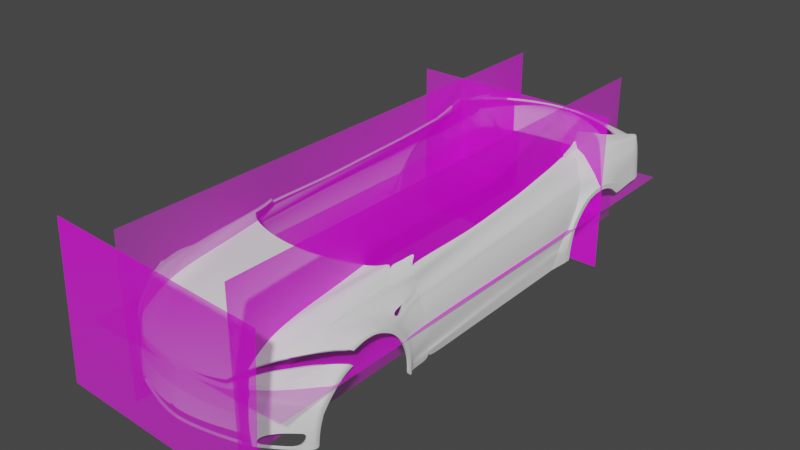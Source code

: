 # Source: tesla-1.blend  (saved by Blender 3.6.13; exported with 4.5.12 LTS)
import bpy
from mathutils import Matrix  # noqa: F401  (used for matrix-valued properties, if any)

bpy.ops.wm.read_factory_settings(use_empty=True)
scene = bpy.context.scene
scene.name = 'Scene'

# ---- collections
col_collection = bpy.data.collections.new('Collection'); scene.collection.children.link(col_collection)

# ---- images (referenced by path relative to the original .blend; pixels are not part of the script)
import os
ASSET_DIR = os.environ.get("B2B_ASSET_DIR", "")  # directory of the original .blend (textures are referenced by path, not embedded)
HERE = os.path.dirname(os.path.abspath(__file__))  # packed textures are extracted next to this script under _unpacked/

def load_image(name, relpath, width, height, colorspace="sRGB"):
    """Load a texture the original file referenced (path relative to the .blend, or extracted next to this script)."""
    p = next((c for c in (os.path.join(HERE, relpath), os.path.join(ASSET_DIR, relpath)) if relpath and os.path.exists(c)), "")
    if p:
        img = bpy.data.images.load(p, check_existing=True)
        img.name = name
    else:  # same state as the original file: an image datablock whose file is absent (Cycles renders it pink)
        img = bpy.data.images.new(name, width, height)
        img.source = "FILE"
        img.filepath = "//" + (relpath or name)
    img.colorspace_settings.name = colorspace
    return img
img_tesla_model_s_2021_upscayl_2x_realesrgan_x4fast_png = load_image('tesla-model-s-2021_upscayl_2x_realesrgan-x4fast.png', 'tesla-model-s-2021_upscayl_2x_realesrgan-x4fast.png', 1024, 1024, 'sRGB')

# ---- materials (node trees are filled in below, after node groups)
mat_tesla_model_s_2021_upscayl_2x_realesrgan_x4fast = bpy.data.materials.new('tesla-model-s-2021_upscayl_2x_realesrgan-x4fast')
mat_tesla_model_s_2021_upscayl_2x_realesrgan_x4fast.surface_render_method = 'BLENDED'
mat_tesla_model_s_2021_upscayl_2x_realesrgan_x4fast.blend_method = 'BLEND'

# ---- node groups
ng_auto_smooth = bpy.data.node_groups.new('Auto Smooth', 'GeometryNodeTree')
_s = ng_auto_smooth.interface.new_socket(name='Geometry', in_out='OUTPUT', socket_type='NodeSocketGeometry')
_s = ng_auto_smooth.interface.new_socket(name='Geometry', in_out='INPUT', socket_type='NodeSocketGeometry')
_s = ng_auto_smooth.interface.new_socket(name='Angle', in_out='INPUT', socket_type='NodeSocketFloat')
_s.subtype = 'ANGLE'
_s.min_value = 0.0
_s.max_value = 3.142
ng_auto_smooth.is_modifier = True
_N = ng_auto_smooth.nodes; _L = ng_auto_smooth.links
n0 = _N.new('NodeGroupOutput'); n0.name = 'Group Output'; n0.location = (480, -100)
n1 = _N.new('NodeGroupInput'); n1.name = 'Group Input'; n1.location = (-420, -300)
n2 = _N.new('NodeGroupInput'); n2.name = 'Group Input.001'; n2.location = (-60, -100)
n3 = _N.new('GeometryNodeSetShadeSmooth'); n3.name = 'Set Shade Smooth'; n3.location = (120, -100)
n3.domain = 'EDGE'
n4 = _N.new('GeometryNodeSetShadeSmooth'); n4.name = 'Set Shade Smooth.001'; n4.location = (300, -100)
n5 = _N.new('GeometryNodeInputMeshEdgeAngle'); n5.name = 'Edge Angle'; n5.location = (-420, -220)
n6 = _N.new('GeometryNodeInputEdgeSmooth'); n6.name = 'Is Edge Smooth'; n6.location = (-60, -160)
n7 = _N.new('GeometryNodeInputShadeSmooth'); n7.name = 'Is Face Smooth'; n7.location = (-240, -340)
n8 = _N.new('FunctionNodeBooleanMath'); n8.name = 'Boolean Math'; n8.location = (-60, -220)
n9 = _N.new('FunctionNodeCompare'); n9.name = 'Compare'; n9.location = (-240, -180)
n9.operation = 'LESS_EQUAL'
_L.new(n5.outputs[0], n9.inputs[0])
_L.new(n4.outputs[0], n0.inputs[0])
_L.new(n1.outputs[1], n9.inputs[1])
_L.new(n9.outputs[0], n8.inputs[0])
_L.new(n7.outputs[0], n8.inputs[1])
_L.new(n2.outputs[0], n3.inputs[0])
_L.new(n6.outputs[0], n3.inputs[1])
_L.new(n3.outputs[0], n4.inputs[0])
_L.new(n8.outputs[0], n3.inputs[2])
n0.is_active_output = True

# ---- material node trees
mat_tesla_model_s_2021_upscayl_2x_realesrgan_x4fast.use_nodes = True; mat_tesla_model_s_2021_upscayl_2x_realesrgan_x4fast.node_tree.nodes.clear()
_N = mat_tesla_model_s_2021_upscayl_2x_realesrgan_x4fast.node_tree.nodes; _L = mat_tesla_model_s_2021_upscayl_2x_realesrgan_x4fast.node_tree.links
n0 = _N.new('ShaderNodeOutputMaterial'); n0.name = 'Material Output'; n0.location = (300, 300)
n1 = _N.new('ShaderNodeTexImage'); n1.name = 'Image Texture'; n1.location = (-200, 300)
n1.image = img_tesla_model_s_2021_upscayl_2x_realesrgan_x4fast_png
n1.extension = 'CLIP'
n2 = _N.new('ShaderNodeBsdfPrincipled'); n2.name = 'Principled BSDF'; n2.location = (0, 300)
n2.distribution = 'GGX'
n2.subsurface_method = 'RANDOM_WALK_SKIN'
n2.inputs[3].default_value = 1.45
n2.inputs[27].default_value = (0.0, 0.0, 0.0, 1.0)
n2.inputs[28].default_value = 1.0
_L.new(n1.outputs[0], n2.inputs[0])
_L.new(n1.outputs[1], n2.inputs[4])
_L.new(n2.outputs[0], n0.inputs[0])
n0.is_active_output = True

# ---- world
world_world = bpy.data.worlds.new('World'); scene.world = world_world
world_world.use_nodes = True; world_world.node_tree.nodes.clear()
_N = world_world.node_tree.nodes; _L = world_world.node_tree.links
n0 = _N.new('ShaderNodeOutputWorld'); n0.name = 'World Output'; n0.location = (300, 300)
n1 = _N.new('ShaderNodeBackground'); n1.name = 'Background'; n1.location = (10, 300)
n1.inputs[0].default_value = (0.05088, 0.05088, 0.05088, 1.0)
_L.new(n1.outputs[0], n0.inputs[0])
n0.is_active_output = True
world_world.color = (0.05088, 0.05088, 0.05088)
world_world.use_sun_shadow = False
world_world.sun_shadow_jitter_overblur = 0.0

# ---- meshes
me_tesla_model_s_2021_upscayl_2x_realesrgan_x4fast = bpy.data.meshes.new('tesla-model-s-2021_upscayl_2x_realesrgan-x4fast')
me_tesla_model_s_2021_upscayl_2x_realesrgan_x4fast.from_pydata([], [], [])
_uv = me_tesla_model_s_2021_upscayl_2x_realesrgan_x4fast.uv_layers.new(name='UVMap')
_uv.uv.foreach_set('vector', [])
me_tesla_model_s_2021_upscayl_2x_realesrgan_x4fast.materials.append(mat_tesla_model_s_2021_upscayl_2x_realesrgan_x4fast)
me_tesla_model_s_2021_upscayl_2x_realesrgan_x4fast.update()
me_tesla_model_s_2021_upscayl_2x_realesrgan_x4fast_001 = bpy.data.meshes.new('tesla-model-s-2021_upscayl_2x_realesrgan-x4fast.001')
me_tesla_model_s_2021_upscayl_2x_realesrgan_x4fast_001.from_pydata([], [], [])
_uv = me_tesla_model_s_2021_upscayl_2x_realesrgan_x4fast_001.uv_layers.new(name='UVMap')
_uv.uv.foreach_set('vector', [])
me_tesla_model_s_2021_upscayl_2x_realesrgan_x4fast_001.materials.append(mat_tesla_model_s_2021_upscayl_2x_realesrgan_x4fast)
me_tesla_model_s_2021_upscayl_2x_realesrgan_x4fast_001.update()
me_tesla_model_s_2021_upscayl_2x_realesrgan_x4fast_002 = bpy.data.meshes.new('tesla-model-s-2021_upscayl_2x_realesrgan-x4fast.002')
me_tesla_model_s_2021_upscayl_2x_realesrgan_x4fast_002.from_pydata([(0.4659, -0.1356, 0.0), (-0.4659, -0.1356, 0.0), (0.4659, 0.1356, 0.0), (-0.4659, 0.1356, 0.0)], [], [(1, 0, 2, 3)])
_uv = me_tesla_model_s_2021_upscayl_2x_realesrgan_x4fast_002.uv_layers.new(name='UVMap')
_uv.uv.foreach_set('vector', [0.5307, 0.1562, 0.984, 0.1562, 0.984, 0.4275, 0.5307, 0.4275])
me_tesla_model_s_2021_upscayl_2x_realesrgan_x4fast_002.materials.append(mat_tesla_model_s_2021_upscayl_2x_realesrgan_x4fast)
me_tesla_model_s_2021_upscayl_2x_realesrgan_x4fast_002.update()
me_tesla_model_s_2021_upscayl_2x_realesrgan_x4fast_003 = bpy.data.meshes.new('tesla-model-s-2021_upscayl_2x_realesrgan-x4fast.003')
me_tesla_model_s_2021_upscayl_2x_realesrgan_x4fast_003.from_pydata([(0.4673, 0.1358, 0.0), (-0.4673, 0.1358, 0.0), (0.4673, -0.1358, 0.0), (-0.4673, -0.1358, 0.0)], [], [(3, 2, 0, 1)])
_uv = me_tesla_model_s_2021_upscayl_2x_realesrgan_x4fast_003.uv_layers.new(name='UVMap')
_uv.uv.foreach_set('vector', [0.5296, 0.5776, 0.9842, 0.5776, 0.9842, 0.8492, 0.5296, 0.8492])
me_tesla_model_s_2021_upscayl_2x_realesrgan_x4fast_003.materials.append(mat_tesla_model_s_2021_upscayl_2x_realesrgan_x4fast)
me_tesla_model_s_2021_upscayl_2x_realesrgan_x4fast_003.update()
me_tesla_model_s_2021_upscayl_2x_realesrgan_x4fast_004 = bpy.data.meshes.new('tesla-model-s-2021_upscayl_2x_realesrgan-x4fast.004')
me_tesla_model_s_2021_upscayl_2x_realesrgan_x4fast_004.from_pydata([(0.1854, 0.1365, 0.0), (-0.1854, 0.1365, 0.0), (0.1854, -0.1365, 0.0), (-0.1854, -0.1365, 0.0)], [], [(3, 2, 0, 1)])
_uv = me_tesla_model_s_2021_upscayl_2x_realesrgan_x4fast_004.uv_layers.new(name='UVMap')
_uv.uv.foreach_set('vector', [0.2759, 0.5763, 0.4563, 0.5763, 0.4563, 0.8492, 0.2759, 0.8492])
me_tesla_model_s_2021_upscayl_2x_realesrgan_x4fast_004.materials.append(mat_tesla_model_s_2021_upscayl_2x_realesrgan_x4fast)
me_tesla_model_s_2021_upscayl_2x_realesrgan_x4fast_004.update()
me_tesla_model_s_2021_upscayl_2x_realesrgan_x4fast_005 = bpy.data.meshes.new('tesla-model-s-2021_upscayl_2x_realesrgan-x4fast.005')
me_tesla_model_s_2021_upscayl_2x_realesrgan_x4fast_005.from_pydata([(0.1848, -0.136, 0.0), (-0.1848, -0.136, 0.0), (0.1848, 0.136, 0.0), (-0.1848, 0.136, 0.0)], [], [(1, 3, 2, 0)])
_uv = me_tesla_model_s_2021_upscayl_2x_realesrgan_x4fast_005.uv_layers.new(name='UVMap')
_uv.uv.foreach_set('vector', [0.2778, 0.156, 0.2778, 0.4279, 0.4576, 0.4279, 0.4576, 0.156])
me_tesla_model_s_2021_upscayl_2x_realesrgan_x4fast_005.materials.append(mat_tesla_model_s_2021_upscayl_2x_realesrgan_x4fast)
me_tesla_model_s_2021_upscayl_2x_realesrgan_x4fast_005.update()
me_tesla_model_s_2021_upscayl_2x_realesrgan_x4fast_006 = bpy.data.meshes.new('tesla-model-s-2021_upscayl_2x_realesrgan-x4fast.006')
me_tesla_model_s_2021_upscayl_2x_realesrgan_x4fast_006.from_pydata([(-0.1853, -0.467, 0.0), (-0.1853, 0.467, 0.0), (0.1853, 0.467, 0.0), (0.1853, -0.467, 0.0)], [], [(0, 3, 2, 1)])
_uv = me_tesla_model_s_2021_upscayl_2x_realesrgan_x4fast_006.uv_layers.new(name='UVMap')
_uv.uv.foreach_set('vector', [0.0159, 0.03297, 0.1962, 0.03297, 0.1962, 0.967, 0.0159, 0.967])
me_tesla_model_s_2021_upscayl_2x_realesrgan_x4fast_006.materials.append(mat_tesla_model_s_2021_upscayl_2x_realesrgan_x4fast)
me_tesla_model_s_2021_upscayl_2x_realesrgan_x4fast_006.update()
me_vert_001 = bpy.data.meshes.new('Vert.001')
me_vert_001.from_pydata([(-0.1279, 0.7242, 0.1529), (-0.08938, 0.6847, 0.1417), (-0.04876, 0.6577, 0.1444), (-0.002281, 0.6352, 0.1487), (0.05163, 0.6149, 0.1504), (0.1102, 0.6013, 0.1504), (0.1779, 0.5916, 0.1504), (0.2413, 0.5892, 0.1504), (-0.1153, 0.6015, 0.1458), (-0.1034, 0.5077, 0.1367), (-0.09124, 0.4145, 0.1248), (-0.07569, 0.304, 0.1098), (-0.0524, 0.1799, 0.07887), (-0.02245, 0.08136, 0.02867), (0.01418, -0.003128, -0.05144), (-0.1514, 0.6792, 0.1243), (-0.1734, 0.6327, 0.1093), (-0.1741, 0.5535, 0.1023), (-0.1729, 0.4657, 0.09433), (-0.172, 0.3911, 0.08765), (-0.1703, 0.2961, 0.07638), (-0.1628, 0.1987, 0.05241), (-0.148, 0.1478, 0.02901), (-0.07531, 0.07469, 0.006225), (-0.01949, 0.02045, -0.02656), (0.06213, -0.002691, -0.04048), (0.1128, -0.00347, -0.03479), (0.2021, -0.005805, -0.03433), (0.2413, -0.006483, -0.03433), (0.02231, -0.003149, -0.04928), (-0.1133, 0.1148, 0.02315), (0.0005147, 0.02459, -0.01336), (-0.163, 0.6548, 0.1163), (-0.163, 0.5576, 0.1109), (-0.163, 0.4686, 0.1032), (-0.163, 0.3951, 0.09582), (-0.163, 0.2956, 0.08146), (-0.1504, 0.1983, 0.05986), (-0.1514, 0.5674, 0.1244), (-0.1514, 0.4776, 0.1141), (-0.1447, 0.4002, 0.1051), (-0.1306, 0.2985, 0.08709), (-0.1069, 0.1881, 0.0653), (-0.07618, 0.601, 0.1327), (-0.06389, 0.5168, 0.1212), (-0.04998, 0.4187, 0.1104), (-0.02942, 0.3033, 0.09288), (-0.004976, 0.1794, 0.05936), (0.01626, 0.08458, 0.02349), (0.04396, 0.02655, -0.01574), (-0.03369, 0.5852, 0.1354), (-0.01815, 0.5031, 0.1258), (-0.001207, 0.4088, 0.1131), (0.02186, 0.2944, 0.09334), (0.04413, 0.1755, 0.0639), (0.06771, 0.09128, 0.02803), (0.09586, 0.02881, -0.01228), (0.1472, -0.004382, -0.03466), (0.1748, -0.005116, -0.03433), (0.01295, 0.5671, 0.1398), (0.02737, 0.4908, 0.13), (0.04411, 0.4012, 0.1175), (0.06448, 0.2862, 0.0977), (0.08269, 0.1713, 0.06827), (0.1086, 0.09124, 0.03058), (0.1318, 0.02717, -0.008823), (0.06893, 0.5502, 0.1414), (0.08015, 0.4786, 0.1317), (0.09463, 0.385, 0.1191), (0.1104, 0.2767, 0.09934), (0.1284, 0.1664, 0.06991), (0.1477, 0.08997, 0.03222), (0.1626, 0.0274, -0.007186), (0.1237, 0.5354, 0.1414), (0.1355, 0.4547, 0.1317), (0.1464, 0.3672, 0.1191), (0.1594, 0.2682, 0.09934), (0.1736, 0.1632, 0.06991), (0.1871, 0.08808, 0.03222), (0.1967, 0.02611, -0.007186), (0.1886, 0.5169, 0.1414), (0.1948, 0.4353, 0.1317), (0.2035, 0.3444, 0.1191), (0.2084, 0.2592, 0.09934), (0.2215, -0.006156, -0.03433), (0.2139, 0.1617, 0.06991), (0.2194, 0.08461, 0.03222), (0.2217, 0.02572, -0.007186), (0.2413, 0.5068, 0.1414), (0.2413, 0.423, 0.1317), (0.2413, 0.3294, 0.1165), (0.2413, 0.2463, 0.0958), (0.2413, 0.1603, 0.0688), (0.2413, 0.0813, 0.03004), (0.2413, 0.02443, -0.007186)], [], [(16, 17, 33, 32), (22, 30, 37, 21), (21, 37, 36, 20), (20, 36, 35, 19), (19, 35, 34, 18), (18, 34, 33, 17), (23, 42, 37, 30), (37, 42, 41, 36), (36, 41, 40, 35), (35, 40, 39, 34), (34, 39, 38, 33), (15, 32, 33, 38), (8, 0, 15, 38), (9, 8, 38, 39), (10, 9, 39, 40), (11, 10, 40, 41), (12, 11, 41, 42), (12, 42, 23, 13), (31, 13, 23, 24), (14, 29, 31, 24), (25, 49, 31, 29), (31, 49, 48, 13), (13, 48, 47, 12), (12, 47, 46, 11), (11, 46, 45, 10), (10, 45, 44, 9), (9, 44, 43, 8), (1, 0, 8, 43), (2, 1, 43, 50), (44, 51, 50, 43), (45, 52, 51, 44), (46, 53, 52, 45), (47, 54, 53, 46), (48, 55, 54, 47), (49, 56, 55, 48), (26, 56, 49, 25), (3, 2, 50, 59), (51, 60, 59, 50), (52, 61, 60, 51), (53, 62, 61, 52), (54, 63, 62, 53), (55, 64, 63, 54), (56, 65, 64, 55), (56, 26, 57, 65), (4, 3, 59, 66), (60, 67, 66, 59), (61, 68, 67, 60), (62, 69, 68, 61), (63, 70, 69, 62), (64, 71, 70, 63), (65, 72, 71, 64), (58, 72, 65, 57), (5, 4, 66, 73), (67, 74, 73, 66), (68, 75, 74, 67), (69, 76, 75, 68), (70, 77, 76, 69), (71, 78, 77, 70), (72, 79, 78, 71), (27, 79, 72, 58), (6, 5, 73, 80), (74, 81, 80, 73), (75, 82, 81, 74), (76, 83, 82, 75), (77, 85, 83, 76), (78, 86, 85, 77), (79, 87, 86, 78), (79, 27, 84, 87), (58, 28, 84, 27), (7, 6, 80, 88), (81, 89, 88, 80), (82, 90, 89, 81), (83, 91, 90, 82), (85, 92, 91, 83), (86, 93, 92, 85), (87, 94, 93, 86), (28, 94, 87, 84)])
me_vert_001.polygons.foreach_set('use_smooth', [True] * 77)
_k = {(0, 8): 0.23687, (8, 9): 0.23687, (9, 10): 0.23687, (10, 11): 0.23687, (11, 12): 0.23687, (12, 13): 0.23687, (13, 31): 0.23687, (21, 22): 0.41084, (14, 29): 0.5659, (22, 30): 0.41084, (14, 24): 0.5659, (29, 31): 0.23687}
me_vert_001.attributes.new('crease_edge', 'FLOAT', 'EDGE').data.foreach_set('value', [_k.get((min(e.vertices), max(e.vertices)), 0.0) for e in me_vert_001.edges])
me_vert_001.update()
me_vert_002 = bpy.data.meshes.new('Vert.002')
me_vert_002.from_pydata([(-0.06087, 0.09042, 0.006356), (-0.08715, 0.1381, 0.002635), (-0.009617, 0.04102, 0.01641), (-0.01836, 0.09017, 0.03216), (-0.005034, 0.02253, 0.009473), (-0.02047, 0.1362, 0.0439), (-0.02282, 0.1806, 0.05048), (-0.1208, 0.2015, -0.02141), (-0.1208, 0.2637, -0.006468), (-0.02387, 0.2234, 0.05511), (-0.02573, 0.2706, 0.06133), (-0.02523, 0.3188, 0.06581), (-0.02467, 0.3675, 0.06981), (0.01113, 0.6315, 0.1158), (-0.01572, 0.5116, 0.08591), (0.004027, 0.5449, 0.1054), (0.02237, 0.5764, 0.1168), (0.002201, 0.7021, 0.1301), (-0.01236, 0.6576, 0.1054), (-0.02633, 0.6481, 0.08591), (-0.05655, 0.6365, 0.01213), (-0.07362, 0.6353, -0.01117), (-0.1099, 0.6361, -0.1247), (-0.1156, 0.6399, -0.1845), (-0.1123, 0.6445, -0.2514), (-0.1045, 0.6487, -0.2914), (-0.1045, 0.5984, -0.2925), (-0.1208, 0.5077, -0.1981), (-0.1168, 0.5152, -0.1286), (-0.1208, 0.3505, -0.01922), (-0.1101, 0.5389, -0.2573), (-0.007922, 0.6118, 0.1054), (-0.02428, 0.5992, 0.08591), (-0.1176, 0.532, -0.1959), (-0.06558, 0.5957, 0.008313), (-0.07677, 0.5958, -0.01461), (-0.1103, 0.6012, -0.1257), (-0.1176, 0.602, -0.1893), (-0.1117, 0.6022, -0.2536), (-0.04311, 0.6434, 0.07435), (-0.02639, 0.4214, 0.07435), (-0.03983, 0.5945, 0.07435), (-0.03234, 0.5111, 0.07435), (-0.07467, 0.5551, 0.005351), (-0.001027, 0.0006101, 0.00178), (-0.0278, 0.06119, 0.01377), (-0.04116, 0.09036, 0.01737), (-0.05029, 0.1375, 0.02331), (-0.05632, 0.1743, 0.02861), (-0.06008, 0.216, 0.03026), (-0.06144, 0.2652, 0.03127), (-0.0622, 0.3156, 0.02743), (-0.06601, 0.3635, 0.01855), (-0.1045, 0.5412, -0.2945), (-0.07995, 0.4512, 0.0001071), (-0.02454, 0.4737, 0.08044), (-0.02937, 0.4662, 0.07435), (-0.0941, 0.6348, -0.06236), (-0.1083, 0.5008, -0.07675), (-0.09774, 0.5975, -0.0646), (-0.1208, 0.5346, -0.2574), (-0.1208, 0.3572, 0.0006787), (-0.1208, 0.5272, -0.1962), (-0.1208, 0.3168, 0.009108), (-0.1208, 0.2215, 0.005605), (-0.01871, 0.0511, 0.01552), (-0.02485, 0.09026, 0.02643), (-0.03081, 0.1368, 0.03533), (-0.03463, 0.1778, 0.04075), (-0.03617, 0.2163, 0.04116), (-0.03904, 0.2665, 0.04122), (-0.04076, 0.3171, 0.04283), (-0.04114, 0.4195, 0.04372), (-0.0405, 0.5951, 0.04773), (-0.04213, 0.6402, 0.04773), (-0.04031, 0.5141, 0.04368), (-0.002654, 0.008831, 0.004267), (-0.04151, 0.3661, 0.04352), (-0.04092, 0.4657, 0.04255), (-0.07166, 0.6352, -0.01887), (-0.07724, 0.596, -0.0216), (-0.09566, 0.4853, -0.04114), (-0.0959, 0.4797, -0.03158), (-0.07555, 0.4235, 0.005931), (-0.06036, 0.6362, 0.005536), (-0.07387, 0.5329, -0.005458), (-0.06662, 0.5957, 0.001175), (-0.106, 0.6435, -0.2398), (-0.1043, 0.6027, -0.2424), (-0.1116, 0.538, -0.2465), (-0.1208, 0.5338, -0.2467), (-0.1208, 0.4771, -0.08092), (-0.1208, 0.2629, 0.01173), (-0.1208, 0.5086, -0.1297), (-0.1208, 0.5359, -0.2946), (-0.1182, 0.3995, -0.01617), (-0.1192, 0.4426, -0.04353), (-0.1208, 0.1828, -0.004986), (-0.1208, 0.4526, -0.09133), (-0.1208, 0.4182, -0.0553), (-0.1208, 0.5117, -0.2464), (-0.1208, 0.4814, -0.1304), (-0.1208, 0.5119, -0.2571), (-0.1208, 0.5112, -0.2947), (-0.1208, 0.3129, -0.007709), (-0.1208, 0.3837, -0.03567), (-0.1208, 0.2259, -0.01472)], [], [(76, 4, 2, 65), (65, 2, 3, 66), (66, 3, 5, 67), (67, 5, 6, 68), (68, 6, 9, 69), (70, 10, 11, 71), (52, 61, 63, 51), (13, 17, 18, 31), (31, 18, 19, 32), (15, 31, 32, 14), (16, 13, 31, 15), (24, 25, 26, 38), (87, 88, 37, 23), (23, 37, 36, 22), (55, 56, 40), (32, 19, 39, 41), (83, 52, 77, 72), (42, 14, 32, 41), (77, 52, 51, 71), (106, 64, 92, 8), (97, 48, 49, 64), (1, 47, 48, 97), (0, 46, 47, 1), (74, 73, 41, 39), (26, 53, 30, 38), (88, 38, 30, 89), (36, 37, 33, 28), (79, 80, 35, 21), (73, 75, 42, 41), (78, 56, 42, 75), (53, 94, 60, 30), (0, 44, 45, 46), (72, 40, 56, 78), (14, 42, 56, 55), (80, 81, 82, 35), (36, 28, 58, 59), (22, 36, 59, 57), (72, 78, 54, 83), (90, 62, 33, 89), (62, 93, 28, 33), (69, 9, 10, 70), (93, 91, 58, 28), (63, 92, 50, 51), (54, 78, 75, 43), (34, 43, 75, 73), (20, 34, 73, 74), (12, 77, 71, 11), (72, 77, 12, 40), (50, 70, 71, 51), (92, 64, 49, 50), (48, 68, 69, 49), (47, 67, 68, 48), (46, 66, 67, 47), (45, 65, 66, 46), (44, 76, 65, 45), (96, 95, 82, 81), (91, 96, 81, 58), (59, 58, 81, 80), (57, 59, 80, 79), (86, 85, 43, 34), (84, 86, 34, 20), (61, 52, 83, 95), (95, 83, 54, 82), (21, 35, 86, 84), (35, 82, 85, 86), (60, 90, 89, 30), (37, 88, 89, 33), (24, 38, 88, 87), (27, 62, 90, 100), (105, 29, 61, 95), (105, 95, 96, 99), (99, 96, 91, 98), (98, 91, 93, 101), (27, 101, 93, 62), (100, 90, 60, 102), (8, 92, 63, 104), (63, 61, 29, 104), (60, 94, 103, 102), (49, 69, 70, 50), (97, 64, 106, 7)])
me_vert_002.polygons.foreach_set('use_smooth', [True] * 80)
_k = {(0, 44): 0.34976, (44, 76): 0.34976, (44, 45): 0.34976, (7, 106): 1.0, (100, 102): 0.30796, (98, 101): 0.30796, (98, 99): 0.30796, (99, 105): 0.30796, (102, 103): 0.30796, (8, 106): 0.30796, (8, 104): 0.30796, (27, 101): 0.30796, (29, 104): 0.30796, (7, 97): 0.52214, (29, 105): 0.30796, (27, 100): 0.30796}
me_vert_002.attributes.new('crease_edge', 'FLOAT', 'EDGE').data.foreach_set('value', [_k.get((min(e.vertices), max(e.vertices)), 0.0) for e in me_vert_002.edges])
me_vert_002.update()
me_vert_003 = bpy.data.meshes.new('Vert.003')
me_vert_003.from_pydata([(-0.002923, -0.001181, -4.075e-10), (0.02795, 0.006724, 0.08592), (0.05476, 0.01665, 0.1101), (-0.03266, 0.009197, -0.2318), (-0.03998, 0.009664, -0.2397), (-0.03924, 0.01035, -0.2455), (-0.03236, 0.01456, -0.2781), (-0.03748, 0.8947, -0.2641), (-0.03745, 0.9434, -0.2046), (-0.02868, 0.9594, -0.1826), (0.002967, 1.166, 0.06778), (0.06438, 1.221, 0.1467), (0.08021, 1.175, 0.1557), (0.09839, 1.159, 0.1736), (0.02959, 1.18, 0.088), (0.0882, 1.08, 0.1607), (-0.03266, 0.8088, -0.1682), (0.08142, 0.9243, 0.1445), (-0.0368, 0.7734, -0.2659), (0.06816, 0.7569, 0.13), (-0.03633, 0.6924, -0.2672), (0.06386, 0.6199, 0.1235), (0.05905, 0.4975, 0.1146), (-0.03408, 0.3079, -0.2734), (0.05557, 0.3575, 0.1092), (-0.03505, 0.475, -0.2707), (0.0543, 0.1561, 0.1115), (-0.03824, 0.9504, -0.1946), (-0.03584, 0.6098, -0.2685), (-0.0009621, 0.6055, 0.04038), (-0.03266, 0.6101, -0.181), (-0.03726, 0.8517, -0.2647), (-0.02994, 0.9029, -0.1621), (-0.03832, 0.6099, -0.2016), (-0.03809, 0.6099, -0.2198), (-0.03724, 0.8809, -0.2054), (-0.03995, 0.8912, -0.1869), (-0.03616, 0.7994, -0.1917), (-0.03751, 0.794, -0.21), (-0.03266, 0.7078, -0.1747), (-0.03725, 0.7043, -0.1966), (-0.0378, 0.7014, -0.215), (0.0004757, 0.7431, 0.04757), (0.0004757, 0.8915, 0.05615), (0.003187, 1.026, 0.06179), (-0.03266, 0.1582, -0.2192), (-0.03266, 0.3151, -0.2059), (-0.03266, 0.4796, -0.1919), (-0.03322, 0.1612, -0.2757), (-0.03896, 0.1595, -0.2392), (-0.03867, 0.3121, -0.2327), (-0.03835, 0.4781, -0.2256), (-0.03959, 0.1588, -0.2302), (-0.03918, 0.3135, -0.2204), (-0.03875, 0.4788, -0.2098), (-0.002923, 0.4939, 0.03216), (-0.002923, 0.157, 0.009453), (-0.002923, 0.345, 0.02305), (0.04354, 0.01169, 0.09787), (0.04325, 0.3559, 0.09683), (0.04834, 0.3568, 0.1051), (0.05569, 0.755, 0.1169), (0.06233, 0.7563, 0.1257), (0.05136, 0.6152, 0.1099), (0.04767, 0.4972, 0.104), (0.0575, 0.6183, 0.1186), (0.05326, 0.4974, 0.1111), (0.06545, 1.066, 0.1327), (0.0608, 0.917, 0.1252), (0.06813, 0.9218, 0.1371), (0.07344, 1.073, 0.1437), (0.02522, 0.003362, 0.0396), (0.04407, 1.046, 0.09593), (0.04128, 0.9036, 0.08808), (0.0384, 0.7483, 0.0796), (0.03404, 0.4956, 0.06584), (0.0316, 0.3499, 0.05849), (0.03071, 0.1563, 0.0477), (0.03634, 0.6086, 0.07258), (0.03411, 0.1559, 0.09346), (0.04554, 0.1562, 0.104), (-0.04611, 0.002078, -0.1446), (-0.03843, 0.6086, -0.0997), (-0.03732, 0.9455, -0.0779), (-0.03809, 0.8383, -0.08381), (-0.03793, 0.721, -0.09109), (-0.03848, 0.4849, -0.1085), (-0.0393, 0.3263, -0.1206), (-0.0402, 0.1578, -0.1332), (-0.03488, 1.041, -0.0884), (-0.02697, 0.0005784, -0.05531), (-0.02215, 0.3377, -0.03333), (-0.02052, 0.6039, -0.0158), (-0.02379, 0.9967, 0.00835), (-0.02221, 0.8717, 0.002608), (-0.01904, 0.7347, -0.005477), (-0.0212, 0.4904, -0.02316), (-0.02329, 0.1573, -0.04513), (-0.02202, 1.119, 0.008035), (-0.001755, 0.0003924, -0.008359), (-0.001026, 0.3439, 0.01453), (-0.0007795, 0.6053, 0.03189), (0.001809, 1.022, 0.05371), (-0.001034, 0.8885, 0.04806), (-0.0005552, 0.7418, 0.03955), (-0.0008826, 0.4934, 0.0238), (-0.001198, 0.157, 0.001205), (0.002675, 1.159, 0.05875)], [], [(7, 31, 35, 8), (31, 18, 38, 35), (20, 41, 38, 18), (20, 28, 34, 41), (28, 25, 51, 34), (25, 23, 50, 51), (23, 48, 49, 50), (6, 5, 49, 48), (8, 35, 36, 27), (35, 38, 37, 36), (38, 41, 40, 37), (34, 33, 40, 41), (34, 51, 54, 33), (51, 50, 53, 54), (50, 49, 52, 53), (5, 4, 52, 49), (4, 3, 45, 52), (46, 53, 52, 45), (47, 54, 53, 46), (30, 33, 54, 47), (33, 30, 39, 40), (16, 37, 40, 39), (36, 37, 16, 32), (27, 36, 32, 9), (89, 9, 32, 83), (102, 103, 43, 44), (103, 104, 42, 43), (101, 29, 42, 104), (101, 105, 55, 29), (105, 100, 57, 55), (100, 106, 56, 57), (99, 0, 56, 106), (0, 71, 77, 56), (56, 77, 76, 57), (57, 76, 75, 55), (29, 55, 75, 78), (29, 78, 74, 42), (42, 74, 73, 43), (43, 73, 72, 44), (10, 44, 72, 14), (14, 72, 67, 11), (68, 67, 72, 73), (74, 61, 68, 73), (63, 61, 74, 78), (75, 64, 63, 78), (76, 59, 64, 75), (76, 77, 79, 59), (71, 1, 79, 77), (1, 58, 80, 79), (79, 80, 60, 59), (58, 2, 26, 80), (26, 24, 60, 80), (59, 60, 66, 64), (24, 22, 66, 60), (12, 70, 15, 13), (70, 69, 17, 15), (69, 62, 19, 17), (62, 65, 21, 19), (11, 67, 70, 12), (63, 64, 66, 65), (65, 66, 22, 21), (3, 81, 88, 45), (46, 45, 88, 87), (47, 46, 87, 86), (30, 47, 86, 82), (30, 82, 85, 39), (16, 39, 85, 84), (32, 16, 84, 83), (98, 89, 83, 93), (107, 98, 93, 102), (81, 90, 97, 88), (87, 88, 97, 91), (86, 87, 91, 96), (82, 86, 96, 92), (82, 92, 95, 85), (84, 85, 95, 94), (83, 84, 94, 93), (68, 69, 70, 67), (61, 62, 69, 68), (61, 63, 65, 62), (10, 107, 102, 44), (90, 99, 106, 97), (91, 97, 106, 100), (96, 91, 100, 105), (92, 96, 105, 101), (92, 101, 104, 95), (94, 95, 104, 103), (93, 94, 103, 102)])
me_vert_003.polygons.foreach_set('use_smooth', [True] * 88)
_k = {(7, 31): 0.75042, (7, 8): 0.75042}
me_vert_003.attributes.new('crease_edge', 'FLOAT', 'EDGE').data.foreach_set('value', [_k.get((min(e.vertices), max(e.vertices)), 0.0) for e in me_vert_003.edges])
me_vert_003.update()
me_vert_004 = bpy.data.meshes.new('Vert.004')
me_vert_004.from_pydata([(-0.004862, 0.001275, 0.005318), (0.02198, -0.04525, 0.02426), (0.02198, -0.05234, 0.03131), (0.02725, -0.006864, 0.04154), (0.02656, 0.04392, 0.05632), (-0.04269, 0.2165, 0.009648), (0.04764, 0.1054, 0.09573), (0.04255, 0.1459, 0.07944), (0.03537, 0.1978, 0.06125), (0.01957, 0.2864, 0.0279), (0.02198, 0.006797, 0.0304), (0.02198, 0.05277, 0.03329), (0.02119, 0.2107, 0.03125), (0.02198, 0.1663, 0.0331), (-0.01993, 0.06422, 0.009648), (-0.03616, 0.1686, 0.009648), (-0.05022, 0.2906, 0.009648), (-0.05883, 0.4683, -0.01603), (-0.04175, 0.4939, -0.01855), (-0.03181, 0.4508, -0.007059), (-0.02195, -0.02098, -0.03905), (-0.06818, -0.04509, -0.07543), (-0.08795, -0.08376, -0.1264), (-0.09821, -0.1252, -0.1792), (-0.1065, -0.3116, -0.4041), (-0.1165, -0.1815, -0.4027), (-0.1165, -0.1761, -0.3481), (-0.1165, -0.1564, -0.2745), (-0.1165, -0.1281, -0.2291), (-0.1165, -0.08946, -0.1884), (-0.1165, -0.02546, -0.1495), (-0.1165, 0.03456, -0.1391), (-0.1165, 0.09295, -0.1413), (-0.1165, 0.1531, -0.1619), (-0.1165, 0.2103, -0.2074), (-0.09791, 0.3675, -0.1445), (-0.007844, 0.4963, -0.1951), (-0.02367, 0.4963, -0.0724), (-0.1036, 0.4633, -0.2084), (-0.03272, 0.4963, -0.04836), (-0.109, -0.2577, -0.335), (-0.1004, -0.2486, -0.3236), (-0.1165, -0.1713, -0.3303), (-0.105, -0.2073, -0.272), (-0.1016, -0.164, -0.2256), (-0.08703, 0.466, -0.07543), (-0.0734, 0.4666, -0.04504), (-0.05835, 0.4522, -0.01341), (-0.1061, 0.3693, -0.207), (-0.1119, 0.2976, -0.206), (-0.009504, 0.4963, -0.1462), (-0.09932, 0.4647, -0.1559), (-0.01444, 0.02828, 0.009648), (-0.07361, 0.1722, -0.04147), (-0.0498, 0.0216, -0.03833), (-0.07002, 0.1237, -0.04167), (-0.09517, 0.1686, -0.07543), (-0.1092, 0.1637, -0.1206), (-0.09554, -0.02042, -0.1207), (-0.108, 0.04293, -0.1126), (-0.1097, 0.09855, -0.1146), (-0.07993, 0.00653, -0.07543), (-0.08763, 0.05833, -0.07543), (-0.09363, 0.1116, -0.07543), (-0.06193, 0.06735, -0.03909), (-0.0295, 0.1253, 0.009648), (-0.1165, -0.1133, -0.1756), (0.02198, 0.1224, 0.03441), (-0.07266, 0.2224, -0.04127), (-0.0936, 0.2303, -0.07543), (-0.1061, 0.2326, -0.1286), (-0.0789, 0.4125, -0.04479), (-0.07297, 0.2865, -0.04103), (-0.09238, 0.2923, -0.07543), (-0.1019, 0.294, -0.1358), (-0.09279, 0.3721, -0.07543), (-0.01191, 0.0003236, -0.0001762), (-0.0404, 0.494, -0.02723), (-0.06121, 0.4681, -0.02471), (-0.02064, 0.03059, 0.0002835), (-0.02631, 0.06612, 0.0002835), (-0.03411, 0.1252, 0.0002835), (-0.04055, 0.1691, 0.0002835), (-0.0476, 0.2175, 0.0002835), (-0.05581, 0.2902, 0.0002835), (-0.06342, 0.451, -0.02207), (-0.1165, -0.2114, -0.403), (-0.1165, -0.1569, -0.224), (-0.1165, 0.09889, -0.1218), (-0.1165, -0.2042, -0.3471), (-0.1165, 0.04295, -0.1174), (-0.1165, 0.1591, -0.1386), (-0.1165, -0.1987, -0.328), (-0.1165, 0.2453, -0.2068), (-0.1165, -0.1808, -0.2733), (-0.1165, -0.02159, -0.1259), (-0.0563, 0.3436, 0.004392), (0.002898, 0.3378, 0.01414), (-0.1091, 0.3334, -0.2065), (-0.07525, 0.3402, -0.04082), (-0.09978, 0.3334, -0.1405), (-0.09156, 0.3359, -0.07543), (-0.06077, 0.3431, -0.004632), (0.03924, 0.1713, 0.07018), (0.02158, 0.1889, 0.03216), (-0.03949, 0.193, 0.009648), (-0.1165, 0.1822, -0.185), (-0.07371, 0.1978, -0.04137), (-0.09482, 0.1975, -0.07543), (-0.1088, 0.1988, -0.1247), (-0.04455, 0.1938, 0.0002835), (-0.1165, 0.2017, -0.1634), (0.01772, -0.03787, 0.02125), (-0.04712, 0.4899, -0.0186), (-0.03602, 0.4511, -0.008068), (-0.01758, 0.4963, -0.1975), (-0.03105, 0.4963, -0.0724), (-0.03831, 0.4963, -0.04751), (-0.01825, 0.4963, -0.147), (0.01742, 0.01021, 0.0271), (0.01697, 0.05458, 0.03064), (0.01649, 0.1229, 0.03184), (0.01614, 0.1666, 0.03099), (0.01484, 0.2116, 0.02909), (0.01191, 0.2871, 0.02518), (-0.04603, 0.494, -0.02631), (-0.003538, 0.3384, 0.01244), (0.01548, 0.1895, 0.03003), (-0.1165, -0.07295, -0.1452), (-0.1165, -0.05275, -0.1645), (-0.1165, -0.2114, -0.403), (-0.1165, -0.2042, -0.3471), (-0.1165, -0.1987, -0.328), (-0.1165, -0.1569, -0.224), (-0.1165, 0.09889, -0.1218), (-0.1165, 0.04295, -0.1174), (-0.1165, 0.1591, -0.1386), (-0.1165, 0.2453, -0.2068), (-0.1165, -0.1808, -0.2733), (-0.1165, -0.02159, -0.1259), (-0.1165, 0.2017, -0.1634), (-0.1165, -0.07295, -0.1452), (-0.1165, -0.1133, -0.1756)], [], [(24, 40, 89, 86), (41, 92, 89, 40), (132, 92, 94, 138), (138, 94, 87, 133), (133, 87, 66, 142), (118, 116, 37, 50), (116, 45, 46, 117), (125, 77, 39, 117), (115, 118, 50, 36), (2, 3, 10, 1), (112, 1, 10, 119), (79, 54, 20, 76), (21, 20, 54, 61), (21, 61, 58, 22), (4, 11, 10, 3), (119, 120, 14, 52), (80, 64, 54, 79), (62, 61, 54, 64), (59, 58, 61, 62), (135, 139, 95, 90), (134, 135, 90, 88), (136, 134, 88, 91), (60, 59, 62, 63), (56, 57, 60, 63), (55, 63, 62, 64), (53, 56, 63, 55), (81, 55, 64, 80), (81, 65, 15, 82), (67, 11, 4, 6), (121, 120, 11, 67), (67, 6, 7, 13), (121, 122, 15, 65), (104, 103, 8, 12), (127, 123, 5, 105), (110, 107, 53, 82), (109, 108, 69, 70), (108, 107, 68, 69), (109, 111, 91, 57), (123, 124, 16, 5), (84, 72, 68, 83), (69, 68, 72, 73), (70, 69, 73, 74), (70, 74, 49, 93), (100, 35, 48, 98), (101, 75, 35, 100), (99, 101, 73, 72), (102, 99, 72, 84), (126, 124, 9, 97), (113, 17, 47, 114), (78, 85, 47, 17), (45, 75, 71, 46), (45, 51, 35, 75), (38, 48, 35, 51), (46, 71, 85, 78), (96, 102, 84, 16), (16, 84, 83, 5), (105, 110, 82, 15), (55, 81, 82, 53), (65, 81, 80, 14), (14, 80, 79, 52), (52, 79, 76, 0), (113, 18, 77, 125), (9, 12, 8), (90, 95, 58, 59), (91, 88, 60, 57), (130, 131, 26, 25), (140, 137, 34, 106), (66, 87, 44, 23), (94, 92, 41, 43), (128, 66, 23, 22), (88, 90, 59, 60), (131, 132, 42, 26), (87, 94, 43, 44), (47, 85, 102, 96), (114, 126, 97, 19), (85, 71, 99, 102), (71, 75, 101, 99), (73, 101, 100, 74), (74, 100, 98, 49), (136, 140, 106, 33), (5, 83, 110, 105), (70, 93, 111, 109), (56, 53, 107, 108), (57, 56, 108, 109), (83, 68, 107, 110), (122, 127, 105, 15), (13, 7, 103, 104), (13, 104, 127, 122), (47, 96, 126, 114), (17, 113, 125, 78), (18, 113, 114, 19), (96, 16, 124, 126), (12, 9, 124, 123), (104, 12, 123, 127), (67, 13, 122, 121), (65, 14, 120, 121), (10, 11, 120, 119), (0, 112, 119, 52), (38, 51, 118, 115), (78, 125, 117, 46), (37, 116, 117, 39), (51, 45, 116, 118), (141, 139, 30, 129), (142, 141, 129, 29), (95, 128, 22, 58), (66, 128, 141, 142), (128, 95, 139, 141), (91, 111, 140, 136), (89, 92, 132, 131), (111, 93, 137, 140), (86, 89, 131, 130), (33, 32, 134, 136), (32, 31, 135, 134), (31, 30, 139, 135), (28, 133, 142, 29), (27, 138, 133, 28), (42, 132, 138, 27)])
me_vert_004.polygons.foreach_set('use_smooth', [True] * 117)
_k = {(6, 67): 0.4765, (6, 7): 0.4765, (4, 6): 0.4765, (66, 128): 0.26899, (24, 40): 0.76544, (25, 130): 0.63, (25, 26): 0.63, (34, 106): 0.63, (21, 61): 0.63282, (61, 62): 0.55129, (24, 86): 0.76544, (40, 89): 0.36288, (93, 137): 0.63, (90, 95): 0.34963, (88, 91): 1.0, (86, 89): 0.51, (91, 111): 1.0, (92, 94): 0.51, (88, 90): 0.42, (89, 92): 0.51, (87, 94): 0.34622, (93, 111): 1.0, (106, 140): 1.0, (95, 128): 0.25519, (66, 87): 0.26665, (86, 130): 0.63, (34, 137): 0.63, (111, 140): 1.0}
me_vert_004.attributes.new('crease_edge', 'FLOAT', 'EDGE').data.foreach_set('value', [_k.get((min(e.vertices), max(e.vertices)), 0.0) for e in me_vert_004.edges])
me_vert_004.update()
me_vert = bpy.data.meshes.new('Vert')
me_vert.from_pydata([(0.0, -0.0009766, 0.006076), (0.0, 0.02355, -0.01541), (0.0002897, -0.06004, -0.07205), (0.0005124, -0.09397, -0.1181), (0.0006791, -0.1209, -0.1774), (-1.025e-06, -0.1309, -0.2278), (0.0, -0.1273, -0.3073), (0.05352, -0.07377, 0.01127), (0.08577, -0.2183, -0.3188), (0.0006822, -0.08545, -0.057), (0.001848, -0.1242, -0.1163), (0.001715, -0.1438, -0.1765), (8.116e-20, -0.1521, -0.2277), (1.753e-19, -0.1497, -0.308), (0.1439, -0.2598, -0.323), (0.1748, -0.2808, -0.3248), (0.2821, -0.3301, -0.07552), (0.2432, -0.2995, -0.04666), (0.3818, -0.3509, -0.09095), (0.51, -0.3614, -0.1254), (0.51, -0.3815, -0.3248), (0.3707, -0.3584, -0.3248), (0.2902, -0.3316, -0.3248), (-4.675e-19, -0.03234, -0.01619), (3.261e-06, -0.01873, -0.03146), (0.06006, -0.1075, -0.008984), (0.1064, -0.1822, -0.04431), (0.1381, -0.2231, -0.06344), (0.2178, -0.2832, -0.05884), (0.1617, -0.2428, -0.06754), (0.0708, -0.1266, -0.01669), (0.03971, -0.1895, -0.2298), (0.07165, -0.219, -0.2298), (0.1652, -0.2795, -0.2701), (0.2883, -0.3406, -0.2655), (0.3706, -0.371, -0.2655), (0.51, -0.3909, -0.2655), (0.03989, -0.1832, -0.1767), (0.0761, -0.2152, -0.1797), (0.1468, -0.2664, -0.1963), (0.2356, -0.3099, -0.196), (0.376, -0.3517, -0.197), (0.51, -0.366, -0.1971), (0.04271, -0.1683, -0.1175), (0.1562, -0.2568, -0.1157), (0.2336, -0.303, -0.1142), (0.2346, -0.3177, -0.2655), (0.2166, -0.303, -0.3248), (0.2958, -0.3313, -0.1973), (0.144, -0.2604, -0.3166), (0.08581, -0.2189, -0.312), (-1.335e-06, -0.1286, -0.298), (1.753e-19, -0.1504, -0.301), (0.1748, -0.2813, -0.3185), (0.2166, -0.3031, -0.3191), (0.2899, -0.3316, -0.3194), (0.3706, -0.3583, -0.3194), (0.51, -0.3821, -0.3194), (0.08872, -0.2049, -0.1163), (0.05009, -0.1561, -0.1084), (0.09672, -0.1969, -0.1069), (0.1646, -0.2491, -0.1092), (0.2351, -0.297, -0.1125), (0.01954, -0.1695, -0.2294), (0.01622, -0.1572, -0.1774), (0.01604, -0.141, -0.1196), (0.02455, -0.1215, -0.09089), (0.1091, -0.2469, -0.2389), (0.115, -0.2429, -0.1796), (0.128, -0.2349, -0.1155), (0.1362, -0.2268, -0.1078), (0.1774, -0.2822, -0.3248), (0.1767, -0.252, -0.05288), (0.181, -0.2714, -0.1157), (0.1998, -0.2964, -0.2742), (0.1836, -0.2875, -0.197), (0.1774, -0.2827, -0.3185), (0.1864, -0.2641, -0.1097), (0.001153, -0.1162, -0.16), (0.002928, -0.1394, -0.1573), (0.04079, -0.1785, -0.1572), (0.07936, -0.2119, -0.1622), (0.1461, -0.2645, -0.1907), (0.2351, -0.3087, -0.1901), (0.2969, -0.3303, -0.1923), (0.376, -0.35, -0.1919), (0.51, -0.3641, -0.1921), (0.01686, -0.1522, -0.1583), (0.118, -0.2399, -0.1621), (0.1836, -0.2858, -0.1918), (0.46, -0.3563, -0.08931), (0.4484, -0.3862, -0.2661), (0.4511, -0.3629, -0.1971), (0.4514, -0.3614, -0.192), (0.03348, -0.04028, 0.009059), (0.0289, -0.06729, -0.01381), (0.03436, -0.1782, -0.3129), (0.03434, -0.1788, -0.306), (0.4518, -0.3776, -0.3248), (0.4517, -0.3782, -0.3194)], [], [(5, 12, 11, 4), (78, 79, 10, 3), (59, 30, 25, 95, 66), (3, 10, 9, 2), (7, 94, 95, 25), (29, 61, 77, 72), (27, 70, 61, 29), (26, 60, 70, 27), (49, 50, 8, 14), (0, 1, 24, 23), (49, 14, 15, 53), (74, 75, 39, 33), (54, 47, 22, 55), (64, 63, 31, 37), (32, 38, 37, 31), (67, 68, 38, 32), (34, 48, 40, 46), (35, 41, 48, 34), (91, 92, 41, 35), (76, 74, 33, 53), (71, 76, 53, 15), (98, 99, 56, 21), (21, 56, 55, 22), (51, 52, 12, 5), (96, 97, 52, 13), (87, 64, 37, 80), (81, 58, 43, 80), (88, 69, 58, 81), (89, 82, 39, 75), (84, 16, 45, 83), (85, 18, 16, 84), (93, 90, 18, 85), (66, 65, 43, 59), (58, 60, 59, 43), (69, 70, 60, 58), (73, 77, 61, 44), (16, 62, 45), (9, 10, 65, 66), (79, 11, 64, 87), (11, 12, 63, 64), (6, 13, 52, 51), (44, 61, 70, 69), (82, 44, 69, 88), (33, 39, 68, 67), (45, 62, 77, 73), (83, 89, 75, 40), (47, 54, 76, 71), (46, 40, 75, 74), (45, 73, 89, 83), (39, 82, 88, 68), (10, 79, 87, 65), (92, 93, 85, 41), (41, 85, 84, 48), (48, 84, 83, 40), (73, 44, 82, 89), (68, 88, 81, 38), (38, 81, 80, 37), (65, 87, 80, 43), (23, 24, 2, 9), (42, 86, 93, 92), (86, 19, 90, 93), (36, 42, 92, 91), (23, 9, 66, 95), (95, 94, 0, 23), (8, 50, 97, 96), (52, 97, 63, 12), (59, 60, 26, 30), (77, 62, 28, 72), (62, 16, 17, 28), (20, 57, 99, 98), (4, 11, 79, 78)])
me_vert.polygons.foreach_set('use_smooth', [True] * 71)
_k = {(1, 24): 1.0, (2, 3): 1.0, (3, 78): 1.0, (4, 5): 1.0, (16, 17): 1.0, (19, 90): 0.82126, (2, 24): 1.0, (28, 72): 0.82803, (7, 25): 0.42851, (17, 28): 0.8012, (7, 94): 0.42851, (43, 65): 0.37394, (45, 73): 0.37394, (5, 51): 1.0, (6, 51): 1.0, (43, 58): 0.37394, (59, 66): 0.57512, (59, 60): 0.2592, (62, 77): 0.2592, (10, 65): 0.37394, (9, 66): 0.2592, (58, 69): 0.37394, (60, 70): 0.2592, (29, 72): 0.82803, (44, 73): 0.37394, (61, 77): 0.2592, (72, 77): 0.82803, (44, 69): 0.37394, (61, 70): 0.2592, (4, 78): 1.0, (83, 89): 1.0, (82, 88): 1.0, (79, 87): 1.0, (85, 93): 1.0, (84, 85): 1.0, (83, 84): 1.0, (82, 89): 1.0, (81, 88): 1.0, (80, 81): 1.0, (80, 87): 1.0, (18, 90): 0.50427, (90, 93): 0.50427, (86, 93): 1.0, (19, 86): 1.0, (28, 62): 0.79553, (0, 1): 0.75694, (3, 10): 0.37394, (78, 79): 1.0, (16, 45): 0.45286}
me_vert.attributes.new('crease_edge', 'FLOAT', 'EDGE').data.foreach_set('value', [_k.get((min(e.vertices), max(e.vertices)), 0.0) for e in me_vert.edges])
me_vert.update()
me_vert_005 = bpy.data.meshes.new('Vert.005')
me_vert_005.from_pydata([(0.05224, -0.07322, 0.01127), (0.1128, -0.1713, 0.01026), (0.1535, -0.2101, -0.0007583), (0.2432, -0.2995, -0.04577), (0.06006, -0.1075, -0.008984), (0.1037, -0.1778, -0.0422), (0.1381, -0.2227, -0.06344), (0.2185, -0.2832, -0.05884), (0.1738, -0.23, -0.008276), (0.1617, -0.2417, -0.06754), (0.07756, -0.1175, 0.01517), (0.07132, -0.1245, -0.01669), (0.1883, -0.2451, -0.01537), (0.1779, -0.2521, -0.05294)], [], [(10, 0, 4, 11), (2, 1, 5, 6), (8, 2, 6, 9), (12, 8, 9, 13), (1, 10, 11, 5), (3, 12, 13, 7)])
me_vert_005.polygons.foreach_set('use_smooth', [True] * 6)
_k = {(3, 12): 0.49693, (7, 13): 0.49532, (0, 4): 0.45393, (3, 7): 0.49693, (0, 10): 0.45393, (9, 13): 1.0, (12, 13): 0.49532}
me_vert_005.attributes.new('crease_edge', 'FLOAT', 'EDGE').data.foreach_set('value', [_k.get((min(e.vertices), max(e.vertices)), 0.0) for e in me_vert_005.edges])
me_vert_005.update()
me_vert_007 = bpy.data.meshes.new('Vert.007')
me_vert_007.from_pydata([(0.01301, -0.003875, -0.05209), (0.06213, -0.002691, -0.04048), (0.1128, -0.00347, -0.03479), (0.2021, -0.005805, -0.03433), (0.2413, -0.006483, -0.03433), (0.1472, -0.004382, -0.03466), (0.1748, -0.005116, -0.03433), (0.2163, -0.03292, -0.08513), (0.06302, -0.01469, -0.05895), (0.113, -0.02422, -0.0658), (0.2413, -0.03589, -0.103), (0.1913, -0.03042, -0.06729), (0.1522, -0.02713, -0.06654), (0.151, -0.02155, -0.05061), (0.06258, -0.01114, -0.04971), (0.1129, -0.01859, -0.05029), (0.1831, -0.02404, -0.05239), (0.208, -0.02617, -0.0556), (0.2413, -0.02893, -0.05896)], [], [(6, 3, 4), (0, 8, 14, 1), (15, 14, 8, 9), (13, 5, 2, 15), (13, 16, 6, 5), (17, 16, 11, 7), (18, 17, 7, 10), (4, 3, 17, 18), (3, 6, 16, 17), (12, 11, 16, 13), (12, 13, 15, 9), (2, 1, 14, 15)])
me_vert_007.polygons.foreach_set('use_smooth', [True] * 12)
_k = {(0, 1): 0.52673, (0, 8): 0.52673, (7, 10): 0.38065, (11, 16): 0.09954, (10, 18): 0.38065}
me_vert_007.attributes.new('crease_edge', 'FLOAT', 'EDGE').data.foreach_set('value', [_k.get((min(e.vertices), max(e.vertices)), 0.0) for e in me_vert_007.edges])
me_vert_007.update()
me_vert_008 = bpy.data.meshes.new('Vert.008')
me_vert_008.from_pydata([(-0.0003789, -0.03255, 0.0), (0.09325, -0.008116, -2.241e-18), (0.2053, 0.008463, -9.277e-19), (0.3243, 0.0189, 0.0), (0.4305, 0.02203, 0.0), (0.03956, -0.03255, -0.1774), (0.09325, -0.008116, -0.1781), (0.2053, 0.01396, -0.1781), (0.3243, 0.02109, -0.1781), (0.4305, 0.02421, -0.1781), (0.03857, -0.1593, 0.02535), (0.1082, -0.09652, 0.02535), (0.2087, -0.04468, 0.02535), (0.3261, -0.009907, 0.02535), (0.4305, -0.002953, 0.02535), (0.06541, -0.2601, 0.05172), (0.3243, 0.0189, -0.08903), (0.2053, 0.008463, -0.08903), (0.09325, -0.008116, -0.08903), (0.02777, -0.03255, -0.07725), (0.4305, 0.02225, -0.08903)], [(10, 15)], [(17, 16, 8, 7), (19, 18, 6, 5), (16, 20, 9, 8), (18, 17, 7, 6), (3, 2, 12, 13), (1, 0, 10, 11), (4, 3, 13, 14), (2, 1, 11, 12), (1, 2, 17, 18), (3, 4, 20, 16), (0, 1, 18, 19), (2, 3, 16, 17)])
me_vert_008.polygons.foreach_set('use_smooth', [True] * 12)
me_vert_008.update()

# ---- objects
ob_tesla_model_s_2021_upscayl_2x_realesrgan_x4fast = bpy.data.objects.new('tesla-model-s-2021_upscayl_2x_realesrgan-x4fast', me_tesla_model_s_2021_upscayl_2x_realesrgan_x4fast)
ob_tesla_model_s_2021_upscayl_2x_realesrgan_x4fast_001 = bpy.data.objects.new('tesla-model-s-2021_upscayl_2x_realesrgan-x4fast.001', me_tesla_model_s_2021_upscayl_2x_realesrgan_x4fast_001)
ob_tesla_model_s_2021_upscayl_2x_realesrgan_x4fast_002 = bpy.data.objects.new('tesla-model-s-2021_upscayl_2x_realesrgan-x4fast.002', me_tesla_model_s_2021_upscayl_2x_realesrgan_x4fast_002)
ob_tesla_model_s_2021_upscayl_2x_realesrgan_x4fast_003 = bpy.data.objects.new('tesla-model-s-2021_upscayl_2x_realesrgan-x4fast.003', me_tesla_model_s_2021_upscayl_2x_realesrgan_x4fast_003)
ob_tesla_model_s_2021_upscayl_2x_realesrgan_x4fast_004 = bpy.data.objects.new('tesla-model-s-2021_upscayl_2x_realesrgan-x4fast.004', me_tesla_model_s_2021_upscayl_2x_realesrgan_x4fast_004)
ob_tesla_model_s_2021_upscayl_2x_realesrgan_x4fast_005 = bpy.data.objects.new('tesla-model-s-2021_upscayl_2x_realesrgan-x4fast.005', me_tesla_model_s_2021_upscayl_2x_realesrgan_x4fast_005)
ob_tesla_model_s_2021_upscayl_2x_realesrgan_x4fast_006 = bpy.data.objects.new('tesla-model-s-2021_upscayl_2x_realesrgan-x4fast.006', me_tesla_model_s_2021_upscayl_2x_realesrgan_x4fast_006)
ob_vert_001 = bpy.data.objects.new('Vert.001', me_vert_001)
ob_vert_002 = bpy.data.objects.new('Vert.002', me_vert_002)
ob_vert_003 = bpy.data.objects.new('Vert.003', me_vert_003)
ob_vert_004 = bpy.data.objects.new('Vert.004', me_vert_004)
ob_vert = bpy.data.objects.new('Vert', me_vert)
ob_vert_005 = bpy.data.objects.new('Vert.005', me_vert_005)
ob_vert_007 = bpy.data.objects.new('Vert.007', me_vert_007)
ob_vert_008 = bpy.data.objects.new('Vert.008', me_vert_008)

# ---- transforms, parenting, visibility, modifiers, constraints
ob_tesla_model_s_2021_upscayl_2x_realesrgan_x4fast.location = (0.0, 0.0, 0.0)
ob_tesla_model_s_2021_upscayl_2x_realesrgan_x4fast.scale = (2.77, 2.77, 2.77)
ob_tesla_model_s_2021_upscayl_2x_realesrgan_x4fast_001.location = (0.0, 0.0, 0.0)
ob_tesla_model_s_2021_upscayl_2x_realesrgan_x4fast_001.scale = (2.77, 2.77, 2.77)
ob_tesla_model_s_2021_upscayl_2x_realesrgan_x4fast_002.location = (0.2877, 0.0, 0.0)
ob_tesla_model_s_2021_upscayl_2x_realesrgan_x4fast_002.rotation_euler = (1.571, -0.0, 1.571)
ob_tesla_model_s_2021_upscayl_2x_realesrgan_x4fast_002.scale = (2.77, 2.77, 2.77)
ob_tesla_model_s_2021_upscayl_2x_realesrgan_x4fast_003.location = (-0.2914, 0.0, 0.0)
ob_tesla_model_s_2021_upscayl_2x_realesrgan_x4fast_003.rotation_euler = (1.571, -0.0, 4.712)
ob_tesla_model_s_2021_upscayl_2x_realesrgan_x4fast_003.scale = (2.77, 2.77, 2.77)
ob_tesla_model_s_2021_upscayl_2x_realesrgan_x4fast_004.location = (0.0, 0.7786, 0.0)
ob_tesla_model_s_2021_upscayl_2x_realesrgan_x4fast_004.rotation_euler = (1.571, -0.0, 0.0)
ob_tesla_model_s_2021_upscayl_2x_realesrgan_x4fast_004.scale = (2.77, 2.77, 2.77)
ob_tesla_model_s_2021_upscayl_2x_realesrgan_x4fast_005.location = (0.0, -1.389, 0.0)
ob_tesla_model_s_2021_upscayl_2x_realesrgan_x4fast_005.rotation_euler = (-1.571, 1574.0, -0.0)
ob_tesla_model_s_2021_upscayl_2x_realesrgan_x4fast_005.scale = (2.77, 2.77, 2.77)
ob_tesla_model_s_2021_upscayl_2x_realesrgan_x4fast_006.location = (0.0, 0.0, -0.09423)
ob_tesla_model_s_2021_upscayl_2x_realesrgan_x4fast_006.scale = (2.77, 2.77, 2.77)
ob_vert_001.location = (-0.2413, -1.265, -2.398e-05)
_m = ob_vert_001.modifiers.new('Mirror', 'MIRROR')
_m.use_clip = True
_m.mirror_object = ob_tesla_model_s_2021_upscayl_2x_realesrgan_x4fast_006
_m = ob_vert_001.modifiers.new('Subdivision', 'SUBSURF')
_m.levels = 2
_m = ob_vert_001.modifiers.new('Solidify', 'SOLIDIFY')
_m = ob_vert_001.modifiers.new('Auto Smooth', 'NODES')
_m.node_group = ng_auto_smooth
_gi = [s.identifier for s in ng_auto_smooth.interface.items_tree if s.item_type == 'SOCKET' and s.in_out == 'INPUT']
_m[_gi[1]] = 0.5236  # Angle
ob_vert_002.location = (-0.3892, -1.117, 0.02899)
_m = ob_vert_002.modifiers.new('Mirror', 'MIRROR')
_m.mirror_object = ob_tesla_model_s_2021_upscayl_2x_realesrgan_x4fast_006
_m = ob_vert_002.modifiers.new('Subdivision', 'SUBSURF')
_m.levels = 2
_m = ob_vert_002.modifiers.new('Solidify', 'SOLIDIFY')
_m = ob_vert_002.modifiers.new('Auto Smooth', 'NODES')
_m.node_group = ng_auto_smooth
_gi = [s.identifier for s in ng_auto_smooth.interface.items_tree if s.item_type == 'SOCKET' and s.in_out == 'INPUT']
_m[_gi[1]] = 0.5236  # Angle
ob_vert_003.location = (-0.4597, -0.4821, 0.01782)
_m = ob_vert_003.modifiers.new('Mirror', 'MIRROR')
_m.mirror_object = ob_tesla_model_s_2021_upscayl_2x_realesrgan_x4fast_006
_m = ob_vert_003.modifiers.new('Subdivision', 'SUBSURF')
_m.levels = 2
_m = ob_vert_003.modifiers.new('Solidify', 'SOLIDIFY')
_m = ob_vert_003.modifiers.new('Auto Smooth', 'NODES')
_m.node_group = ng_auto_smooth
_gi = [s.identifier for s in ng_auto_smooth.interface.items_tree if s.item_type == 'SOCKET' and s.in_out == 'INPUT']
_m[_gi[1]] = 0.5236  # Angle
ob_vert_004.location = (-0.3899, 0.7256, 0.1575)
_m = ob_vert_004.modifiers.new('Mirror', 'MIRROR')
_m.mirror_object = ob_tesla_model_s_2021_upscayl_2x_realesrgan_x4fast_006
_m = ob_vert_004.modifiers.new('Subdivision', 'SUBSURF')
_m.levels = 2
_m = ob_vert_004.modifiers.new('Solidify', 'SOLIDIFY')
_m = ob_vert_004.modifiers.new('Auto Smooth', 'NODES')
_m.node_group = ng_auto_smooth
_gi = [s.identifier for s in ng_auto_smooth.interface.items_tree if s.item_type == 'SOCKET' and s.in_out == 'INPUT']
_m[_gi[1]] = 0.5236  # Angle
ob_vert.location = (-0.51, -0.9398, 0.02238)
_m = ob_vert.modifiers.new('Mirror', 'MIRROR')
_m.use_clip = True
_m.mirror_object = ob_tesla_model_s_2021_upscayl_2x_realesrgan_x4fast_005
_m = ob_vert.modifiers.new('Subdivision', 'SUBSURF')
_m.levels = 2
_m = ob_vert.modifiers.new('Solidify', 'SOLIDIFY')
_m = ob_vert.modifiers.new('Auto Smooth', 'NODES')
_m.node_group = ng_auto_smooth
_gi = [s.identifier for s in ng_auto_smooth.interface.items_tree if s.item_type == 'SOCKET' and s.in_out == 'INPUT']
_m[_gi[1]] = 0.5236  # Angle
_m = ob_vert.modifiers.new('WeightedNormal', 'WEIGHTED_NORMAL')
_m.keep_sharp = True
_m.use_face_influence = True
ob_vert_005.location = (-0.51, -0.9398, 0.02238)
_m = ob_vert_005.modifiers.new('Mirror', 'MIRROR')
_m.use_clip = True
_m.mirror_object = ob_tesla_model_s_2021_upscayl_2x_realesrgan_x4fast_005
_m = ob_vert_005.modifiers.new('Subdivision', 'SUBSURF')
_m.levels = 2
_m = ob_vert_005.modifiers.new('Solidify', 'SOLIDIFY')
_m = ob_vert_005.modifiers.new('Auto Smooth', 'NODES')
_m.node_group = ng_auto_smooth
_gi = [s.identifier for s in ng_auto_smooth.interface.items_tree if s.item_type == 'SOCKET' and s.in_out == 'INPUT']
_m[_gi[1]] = 0.5236  # Angle
ob_vert_007.location = (-0.2413, -1.265, -2.398e-05)
_m = ob_vert_007.modifiers.new('Mirror', 'MIRROR')
_m.use_clip = True
_m.mirror_object = ob_tesla_model_s_2021_upscayl_2x_realesrgan_x4fast_006
_m = ob_vert_007.modifiers.new('Subdivision', 'SUBSURF')
_m.levels = 2
_m = ob_vert_007.modifiers.new('Solidify', 'SOLIDIFY')
_m = ob_vert_007.modifiers.new('Auto Smooth', 'NODES')
_m.node_group = ng_auto_smooth
_gi = [s.identifier for s in ng_auto_smooth.interface.items_tree if s.item_type == 'SOCKET' and s.in_out == 'INPUT']
_m[_gi[1]] = 0.5236  # Angle
ob_vert_008.location = (-0.4305, 1.253, 0.1389)
_m = ob_vert_008.modifiers.new('Mirror', 'MIRROR')
_m.use_clip = True
_m.mirror_object = ob_tesla_model_s_2021_upscayl_2x_realesrgan_x4fast_006
_m = ob_vert_008.modifiers.new('Subdivision', 'SUBSURF')
_m = ob_vert_008.modifiers.new('Solidify', 'SOLIDIFY')
_m = ob_vert_008.modifiers.new('Auto Smooth', 'NODES')
_m.node_group = ng_auto_smooth
_gi = [s.identifier for s in ng_auto_smooth.interface.items_tree if s.item_type == 'SOCKET' and s.in_out == 'INPUT']
_m[_gi[1]] = 0.5236  # Angle

# ---- collection membership
col_collection.objects.link(ob_tesla_model_s_2021_upscayl_2x_realesrgan_x4fast)
col_collection.objects.link(ob_tesla_model_s_2021_upscayl_2x_realesrgan_x4fast_001)
col_collection.objects.link(ob_tesla_model_s_2021_upscayl_2x_realesrgan_x4fast_002)
col_collection.objects.link(ob_tesla_model_s_2021_upscayl_2x_realesrgan_x4fast_003)
col_collection.objects.link(ob_tesla_model_s_2021_upscayl_2x_realesrgan_x4fast_004)
col_collection.objects.link(ob_tesla_model_s_2021_upscayl_2x_realesrgan_x4fast_005)
col_collection.objects.link(ob_tesla_model_s_2021_upscayl_2x_realesrgan_x4fast_006)
col_collection.objects.link(ob_vert_001)
col_collection.objects.link(ob_vert_002)
col_collection.objects.link(ob_vert_003)
col_collection.objects.link(ob_vert_004)
col_collection.objects.link(ob_vert)
col_collection.objects.link(ob_vert_005)
col_collection.objects.link(ob_vert_007)
col_collection.objects.link(ob_vert_008)

# ---- scene / render settings (as saved in the file)
scene.frame_start = 1; scene.frame_end = 250; scene.frame_set(85)
scene.render.engine = 'BLENDER_EEVEE_NEXT'
scene.cycles.sampling_pattern = 'TABULATED_SOBOL'
scene.view_settings.view_transform = 'Filmic'
bpy.context.view_layer.update()

# ---- added for rendering (the .blend has no active camera and no usable light): camera, sun
cam_auto = bpy.data.cameras.new('AutoCamera')
cam_auto.lens = 50.0
cam_auto.sensor_width = 36.0
cam_auto.clip_end = 1000.0
ob_auto_camera = bpy.data.objects.new('AutoCamera', cam_auto)
scene.collection.objects.link(ob_auto_camera)
ob_auto_camera.location = (2.74854, -3.3453, 2.19883)
ob_auto_camera.rotation_euler = (1.09748, -7.21219e-08, 0.694738)
scene.camera = ob_auto_camera
light_auto_sun = bpy.data.lights.new('AutoSun', 'SUN')
light_auto_sun.energy = 3.0
light_auto_sun.angle = 0.0523599
ob_auto_sun = bpy.data.objects.new('AutoSun', light_auto_sun)
scene.collection.objects.link(ob_auto_sun)
ob_auto_sun.rotation_euler = (0.872665, 0.174533, 0.523599)
bpy.context.view_layer.update()
